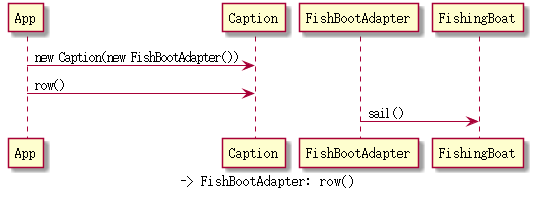

The diagram above was rendered by PlantUML. Its source (embedded in the PNG):
@startuml

App -> Caption: new Caption(new FishBootAdapter())
App -> Caption: row()
Caption -> FishBootAdapter: row()
FishBootAdapter -> FishingBoat: sail()

@enduml